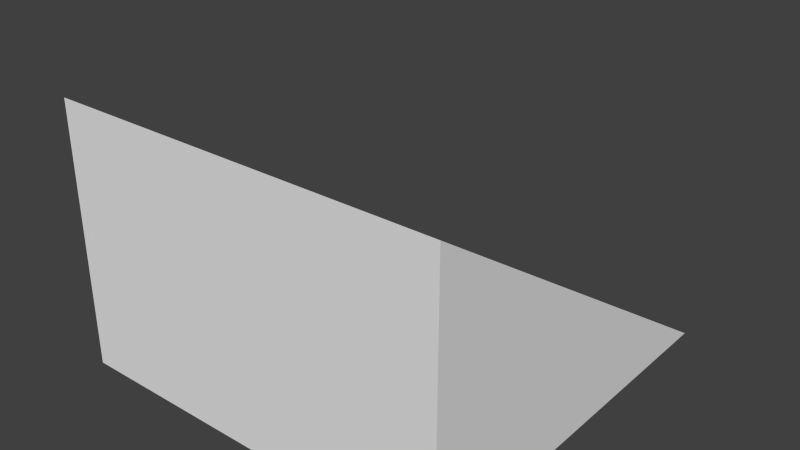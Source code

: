 # Source: rampOneThreeBaseD.blend  (saved by Blender 2.67.0; exported with 4.5.12 LTS)
import bpy
from mathutils import Matrix  # noqa: F401  (used for matrix-valued properties, if any)

bpy.ops.wm.read_factory_settings(use_empty=True)
scene = bpy.context.scene
scene.name = 'Scene'

# ---- collections
col_collection_1 = bpy.data.collections.new('Collection 1'); scene.collection.children.link(col_collection_1)

# ---- materials (node trees are filled in below, after node groups)
mat_material = bpy.data.materials.new('Material')
mat_material.alpha_threshold = 0.0
mat_material.use_transparent_shadow = False
mat_material.roughness = 0.5
mat_material.line_color = (0.0, 0.0, 0.0, 1.0)

# ---- material node trees

# ---- world
world_world = bpy.data.worlds.new('World'); scene.world = world_world
world_world.color = (0.05088, 0.05088, 0.05088)
world_world.use_sun_shadow = False
world_world.sun_shadow_jitter_overblur = 0.0
world_world.cycles.sampling_method = 'MANUAL'
world_world.cycles.sample_map_resolution = 256

# ---- meshes
me_ramponethreebased = bpy.data.meshes.new('rampOneThreeBaseD')
me_ramponethreebased.from_pydata([(-0.5, -0.5, -1.0), (-0.5, 0.5, -1.0), (0.5, 0.5, -1.0), (0.5, -0.5, -1.0), (-0.5, -0.5, -0.3333), (0.5, -0.5, -0.3333)], [], [(0, 1, 2, 3), (1, 0, 4), (3, 2, 5), (2, 1, 4, 5), (0, 3, 5, 4)])
me_ramponethreebased.materials.append(mat_material)
me_ramponethreebased.use_remesh_preserve_volume = False
me_ramponethreebased.use_remesh_preserve_attributes = False
me_ramponethreebased.use_mirror_vertex_groups = False
me_ramponethreebased.update()

# ---- objects
ob_ramponethreebased = bpy.data.objects.new('rampOneThreeBaseD', me_ramponethreebased)

# ---- transforms, parenting, visibility, modifiers, constraints
ob_ramponethreebased.location = (0.0, 0.0, 0.0)
ob_ramponethreebased.lock_rotations_4d = False
ob_ramponethreebased.empty_display_type = 'ARROWS'
ob_ramponethreebased.lineart.crease_threshold = 0.0

# ---- collection membership
col_collection_1.objects.link(ob_ramponethreebased)

# ---- scene / render settings (as saved in the file)
scene.frame_start = 1; scene.frame_end = 250; scene.frame_set(1)
scene.render.engine = 'BLENDER_EEVEE_NEXT'
scene.render.image_settings.color_mode = 'RGB'
scene.render.image_settings.compression = 90
scene.render.resolution_percentage = 50
scene.render.dither_intensity = 0.0
scene.cycles.use_denoising = False
scene.cycles.samples = 10
scene.cycles.sampling_pattern = 'TABULATED_SOBOL'
scene.cycles.light_sampling_threshold = 0.0
scene.cycles.use_adaptive_sampling = False
scene.cycles.use_light_tree = False
scene.cycles.blur_glossy = 0.0
scene.cycles.volume_bounces = 1
scene.cycles.pixel_filter_type = 'GAUSSIAN'
scene.cycles.sample_clamp_indirect = 0.0
scene.view_settings.view_transform = 'Standard'
bpy.context.view_layer.update()

# ---- added for rendering (the .blend has no active camera and no usable light): camera, sun
cam_auto = bpy.data.cameras.new('AutoCamera')
cam_auto.lens = 50.0
cam_auto.sensor_width = 36.0
cam_auto.clip_end = 1000.0
ob_auto_camera = bpy.data.objects.new('AutoCamera', cam_auto)
scene.collection.objects.link(ob_auto_camera)
ob_auto_camera.location = (1.44656, -1.73588, 0.490585)
ob_auto_camera.rotation_euler = (1.09748, -7.21219e-08, 0.694738)
scene.camera = ob_auto_camera
light_auto_sun = bpy.data.lights.new('AutoSun', 'SUN')
light_auto_sun.energy = 3.0
light_auto_sun.angle = 0.0523599
ob_auto_sun = bpy.data.objects.new('AutoSun', light_auto_sun)
scene.collection.objects.link(ob_auto_sun)
ob_auto_sun.rotation_euler = (0.872665, 0.174533, 0.523599)
bpy.context.view_layer.update()

